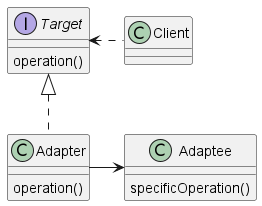

The diagram above was rendered by PlantUML. Its source (embedded in the PNG):
@startuml

interface Target{
operation()
}

class Adapter{
operation()
}

class Client

class Adaptee{
specificOperation()
}

Client ..left..> Target

Adapter .up.|> Target
Adapter --right--> Adaptee


@enduml